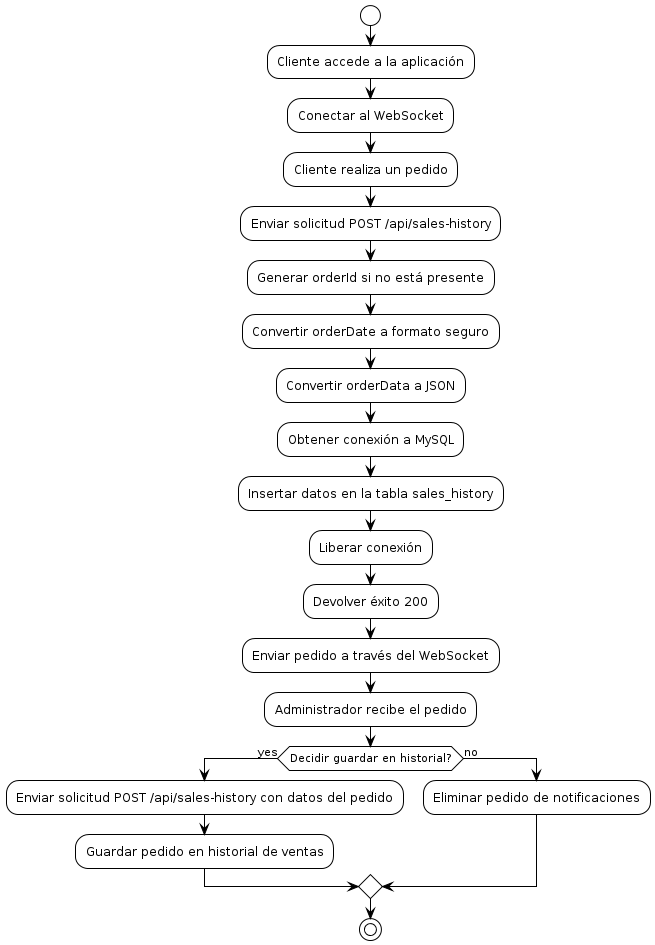

The diagram above was rendered by PlantUML. Its source (embedded in the PNG):
@startuml
!theme plain
skinparam linetype ortho

start

:Cliente accede a la aplicación;
:Conectar al WebSocket;
:Cliente realiza un pedido;
:Enviar solicitud POST /api/sales-history;
:Generar orderId si no está presente;
:Convertir orderDate a formato seguro;
:Convertir orderData a JSON;
:Obtener conexión a MySQL;
:Insertar datos en la tabla sales_history;
:Liberar conexión;
:Devolver éxito 200;
:Enviar pedido a través del WebSocket;

:Administrador recibe el pedido;
if (Decidir guardar en historial?) then (yes)
  :Enviar solicitud POST /api/sales-history con datos del pedido;
  :Guardar pedido en historial de ventas;
else (no)
  :Eliminar pedido de notificaciones;
endif

stop
@enduml